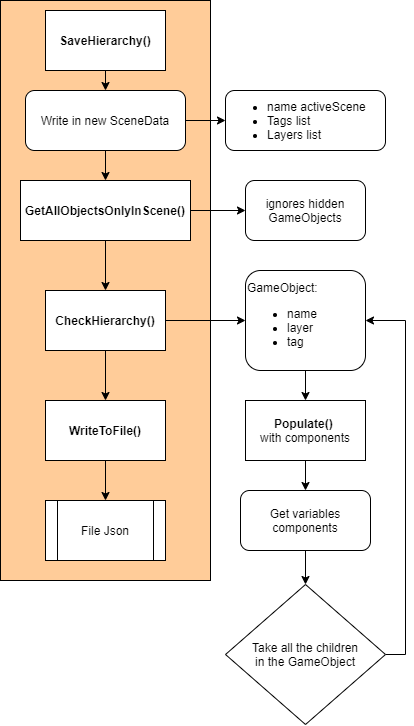

The diagram above was exported from draw.io. Its source (the exported page's mxGraphModel, read from the mxfile embedded in the PNG):
<mxGraphModel dx="865" dy="409" grid="1" gridSize="10" guides="1" tooltips="1" connect="1" arrows="1" fold="1" page="1" pageScale="1" pageWidth="827" pageHeight="1169" math="0" shadow="0">
  <root>
    <mxCell id="0" />
    <mxCell id="1" parent="0" />
    <mxCell id="eGmeLFfwyi76VSSmSkGu-20" value="" style="rounded=0;whiteSpace=wrap;html=1;fillColor=#FFCC99;" vertex="1" parent="1">
      <mxGeometry x="235" width="210" height="580" as="geometry" />
    </mxCell>
    <mxCell id="eGmeLFfwyi76VSSmSkGu-7" style="edgeStyle=orthogonalEdgeStyle;rounded=0;orthogonalLoop=1;jettySize=auto;html=1;exitX=0.5;exitY=1;exitDx=0;exitDy=0;entryX=0.5;entryY=0;entryDx=0;entryDy=0;" edge="1" parent="1" source="igV1NR4ycFMgrBcIeTNt-2" target="igV1NR4ycFMgrBcIeTNt-6">
      <mxGeometry relative="1" as="geometry" />
    </mxCell>
    <mxCell id="igV1NR4ycFMgrBcIeTNt-2" value="&lt;b&gt;SaveHierarchy()&lt;/b&gt;" style="rounded=0;whiteSpace=wrap;html=1;" vertex="1" parent="1">
      <mxGeometry x="280" y="10" width="120" height="60" as="geometry" />
    </mxCell>
    <mxCell id="eGmeLFfwyi76VSSmSkGu-17" style="edgeStyle=orthogonalEdgeStyle;rounded=0;orthogonalLoop=1;jettySize=auto;html=1;exitX=1;exitY=0.5;exitDx=0;exitDy=0;entryX=0;entryY=0.5;entryDx=0;entryDy=0;" edge="1" parent="1" source="igV1NR4ycFMgrBcIeTNt-3" target="igV1NR4ycFMgrBcIeTNt-19">
      <mxGeometry relative="1" as="geometry" />
    </mxCell>
    <mxCell id="eGmeLFfwyi76VSSmSkGu-18" style="edgeStyle=orthogonalEdgeStyle;rounded=0;orthogonalLoop=1;jettySize=auto;html=1;exitX=0.5;exitY=1;exitDx=0;exitDy=0;entryX=0.5;entryY=0;entryDx=0;entryDy=0;" edge="1" parent="1" source="igV1NR4ycFMgrBcIeTNt-3" target="igV1NR4ycFMgrBcIeTNt-4">
      <mxGeometry relative="1" as="geometry" />
    </mxCell>
    <mxCell id="igV1NR4ycFMgrBcIeTNt-3" value="&lt;b&gt;CheckHierarchy()&lt;/b&gt;" style="rounded=0;whiteSpace=wrap;html=1;" vertex="1" parent="1">
      <mxGeometry x="280" y="290" width="120" height="60" as="geometry" />
    </mxCell>
    <mxCell id="igV1NR4ycFMgrBcIeTNt-37" style="edgeStyle=orthogonalEdgeStyle;rounded=0;orthogonalLoop=1;jettySize=auto;html=1;exitX=0.5;exitY=1;exitDx=0;exitDy=0;entryX=0.5;entryY=0;entryDx=0;entryDy=0;" edge="1" parent="1" source="igV1NR4ycFMgrBcIeTNt-4" target="igV1NR4ycFMgrBcIeTNt-36">
      <mxGeometry relative="1" as="geometry" />
    </mxCell>
    <mxCell id="igV1NR4ycFMgrBcIeTNt-4" value="&lt;b&gt;WriteToFile()&lt;/b&gt;" style="rounded=0;whiteSpace=wrap;html=1;" vertex="1" parent="1">
      <mxGeometry x="280" y="400" width="120" height="60" as="geometry" />
    </mxCell>
    <mxCell id="eGmeLFfwyi76VSSmSkGu-14" style="edgeStyle=orthogonalEdgeStyle;rounded=0;orthogonalLoop=1;jettySize=auto;html=1;exitX=1;exitY=0.5;exitDx=0;exitDy=0;entryX=0;entryY=0.5;entryDx=0;entryDy=0;" edge="1" parent="1" source="igV1NR4ycFMgrBcIeTNt-5" target="igV1NR4ycFMgrBcIeTNt-11">
      <mxGeometry relative="1" as="geometry" />
    </mxCell>
    <mxCell id="eGmeLFfwyi76VSSmSkGu-15" style="edgeStyle=orthogonalEdgeStyle;rounded=0;orthogonalLoop=1;jettySize=auto;html=1;exitX=0.5;exitY=1;exitDx=0;exitDy=0;entryX=0.5;entryY=0;entryDx=0;entryDy=0;" edge="1" parent="1" source="igV1NR4ycFMgrBcIeTNt-5" target="igV1NR4ycFMgrBcIeTNt-3">
      <mxGeometry relative="1" as="geometry" />
    </mxCell>
    <mxCell id="igV1NR4ycFMgrBcIeTNt-5" value="&lt;b&gt;GetAllObjectsOnlyInScene()&lt;/b&gt;" style="rounded=0;whiteSpace=wrap;html=1;" vertex="1" parent="1">
      <mxGeometry x="255" y="180" width="170" height="60" as="geometry" />
    </mxCell>
    <mxCell id="eGmeLFfwyi76VSSmSkGu-8" style="edgeStyle=orthogonalEdgeStyle;rounded=0;orthogonalLoop=1;jettySize=auto;html=1;exitX=0.5;exitY=1;exitDx=0;exitDy=0;entryX=0.5;entryY=0;entryDx=0;entryDy=0;" edge="1" parent="1" source="igV1NR4ycFMgrBcIeTNt-6" target="igV1NR4ycFMgrBcIeTNt-5">
      <mxGeometry relative="1" as="geometry" />
    </mxCell>
    <mxCell id="eGmeLFfwyi76VSSmSkGu-13" style="edgeStyle=orthogonalEdgeStyle;rounded=0;orthogonalLoop=1;jettySize=auto;html=1;exitX=1;exitY=0.5;exitDx=0;exitDy=0;entryX=0;entryY=0.5;entryDx=0;entryDy=0;" edge="1" parent="1" source="igV1NR4ycFMgrBcIeTNt-6" target="eGmeLFfwyi76VSSmSkGu-12">
      <mxGeometry relative="1" as="geometry" />
    </mxCell>
    <mxCell id="igV1NR4ycFMgrBcIeTNt-6" value="Write in new SceneData" style="rounded=1;whiteSpace=wrap;html=1;align=center;" vertex="1" parent="1">
      <mxGeometry x="260" y="90" width="160" height="60" as="geometry" />
    </mxCell>
    <mxCell id="igV1NR4ycFMgrBcIeTNt-11" value="ignores hidden GameObjects" style="rounded=1;whiteSpace=wrap;html=1;" vertex="1" parent="1">
      <mxGeometry x="480" y="180" width="120" height="60" as="geometry" />
    </mxCell>
    <mxCell id="eGmeLFfwyi76VSSmSkGu-5" style="edgeStyle=orthogonalEdgeStyle;rounded=0;orthogonalLoop=1;jettySize=auto;html=1;exitX=0.5;exitY=1;exitDx=0;exitDy=0;entryX=0.5;entryY=0;entryDx=0;entryDy=0;" edge="1" parent="1" source="igV1NR4ycFMgrBcIeTNt-18" target="igV1NR4ycFMgrBcIeTNt-23">
      <mxGeometry relative="1" as="geometry" />
    </mxCell>
    <mxCell id="igV1NR4ycFMgrBcIeTNt-18" value="&lt;b&gt;Populate()&lt;/b&gt; &lt;br&gt;with components" style="rounded=0;whiteSpace=wrap;html=1;" vertex="1" parent="1">
      <mxGeometry x="480" y="400" width="120" height="60" as="geometry" />
    </mxCell>
    <mxCell id="eGmeLFfwyi76VSSmSkGu-4" style="edgeStyle=orthogonalEdgeStyle;rounded=0;orthogonalLoop=1;jettySize=auto;html=1;exitX=0.5;exitY=1;exitDx=0;exitDy=0;entryX=0.5;entryY=0;entryDx=0;entryDy=0;" edge="1" parent="1" source="igV1NR4ycFMgrBcIeTNt-19" target="igV1NR4ycFMgrBcIeTNt-18">
      <mxGeometry relative="1" as="geometry" />
    </mxCell>
    <mxCell id="igV1NR4ycFMgrBcIeTNt-19" value="GameObject:&lt;br&gt;&lt;ul&gt;&lt;li&gt;name&lt;/li&gt;&lt;li&gt;layer&lt;/li&gt;&lt;li&gt;tag&lt;/li&gt;&lt;/ul&gt;" style="rounded=1;whiteSpace=wrap;html=1;align=left;" vertex="1" parent="1">
      <mxGeometry x="480" y="270" width="120" height="100" as="geometry" />
    </mxCell>
    <mxCell id="eGmeLFfwyi76VSSmSkGu-6" style="edgeStyle=orthogonalEdgeStyle;rounded=0;orthogonalLoop=1;jettySize=auto;html=1;exitX=0.5;exitY=1;exitDx=0;exitDy=0;entryX=0.5;entryY=0;entryDx=0;entryDy=0;" edge="1" parent="1" source="igV1NR4ycFMgrBcIeTNt-23" target="igV1NR4ycFMgrBcIeTNt-30">
      <mxGeometry relative="1" as="geometry" />
    </mxCell>
    <mxCell id="igV1NR4ycFMgrBcIeTNt-23" value="Get variables components" style="rounded=1;whiteSpace=wrap;html=1;align=center;" vertex="1" parent="1">
      <mxGeometry x="475" y="490" width="130" height="60" as="geometry" />
    </mxCell>
    <mxCell id="eGmeLFfwyi76VSSmSkGu-16" style="edgeStyle=orthogonalEdgeStyle;rounded=0;orthogonalLoop=1;jettySize=auto;html=1;exitX=1;exitY=0.5;exitDx=0;exitDy=0;entryX=1;entryY=0.5;entryDx=0;entryDy=0;" edge="1" parent="1" source="igV1NR4ycFMgrBcIeTNt-30" target="igV1NR4ycFMgrBcIeTNt-19">
      <mxGeometry relative="1" as="geometry" />
    </mxCell>
    <mxCell id="igV1NR4ycFMgrBcIeTNt-30" value="Take all the children&lt;br&gt;in the GameObject" style="rhombus;whiteSpace=wrap;html=1;" vertex="1" parent="1">
      <mxGeometry x="460" y="584" width="160" height="140" as="geometry" />
    </mxCell>
    <mxCell id="igV1NR4ycFMgrBcIeTNt-36" value="File Json" style="shape=process;whiteSpace=wrap;html=1;backgroundOutline=1;" vertex="1" parent="1">
      <mxGeometry x="280" y="500" width="120" height="60" as="geometry" />
    </mxCell>
    <mxCell id="eGmeLFfwyi76VSSmSkGu-12" value="&lt;ul&gt;&lt;li&gt;name activeScene&lt;/li&gt;&lt;li&gt;Tags list&lt;/li&gt;&lt;li&gt;Layers list&lt;/li&gt;&lt;/ul&gt;" style="rounded=1;whiteSpace=wrap;html=1;align=left;" vertex="1" parent="1">
      <mxGeometry x="460" y="90" width="160" height="60" as="geometry" />
    </mxCell>
  </root>
</mxGraphModel>